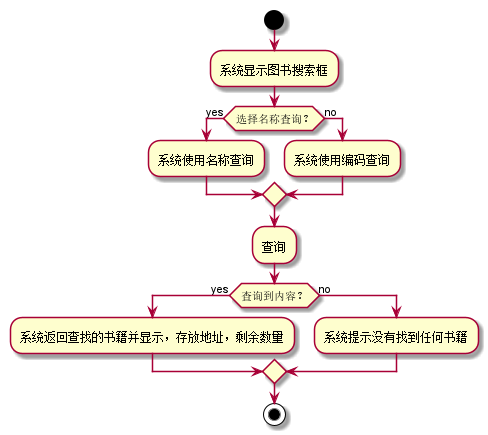

The diagram above was rendered by PlantUML. Its source (embedded in the PNG):
@startuml
start
:系统显示图书搜索框;
if (选择名称查询？) then (yes)
  :系统使用名称查询;
else (no)
  :系统使用编码查询;
endif
:查询;
if (查询到内容？) then (yes)
  :系统返回查找的书籍并显示，存放地址，剩余数量;
else (no)
  :系统提示没有找到任何书籍;
endif
stop
@enduml